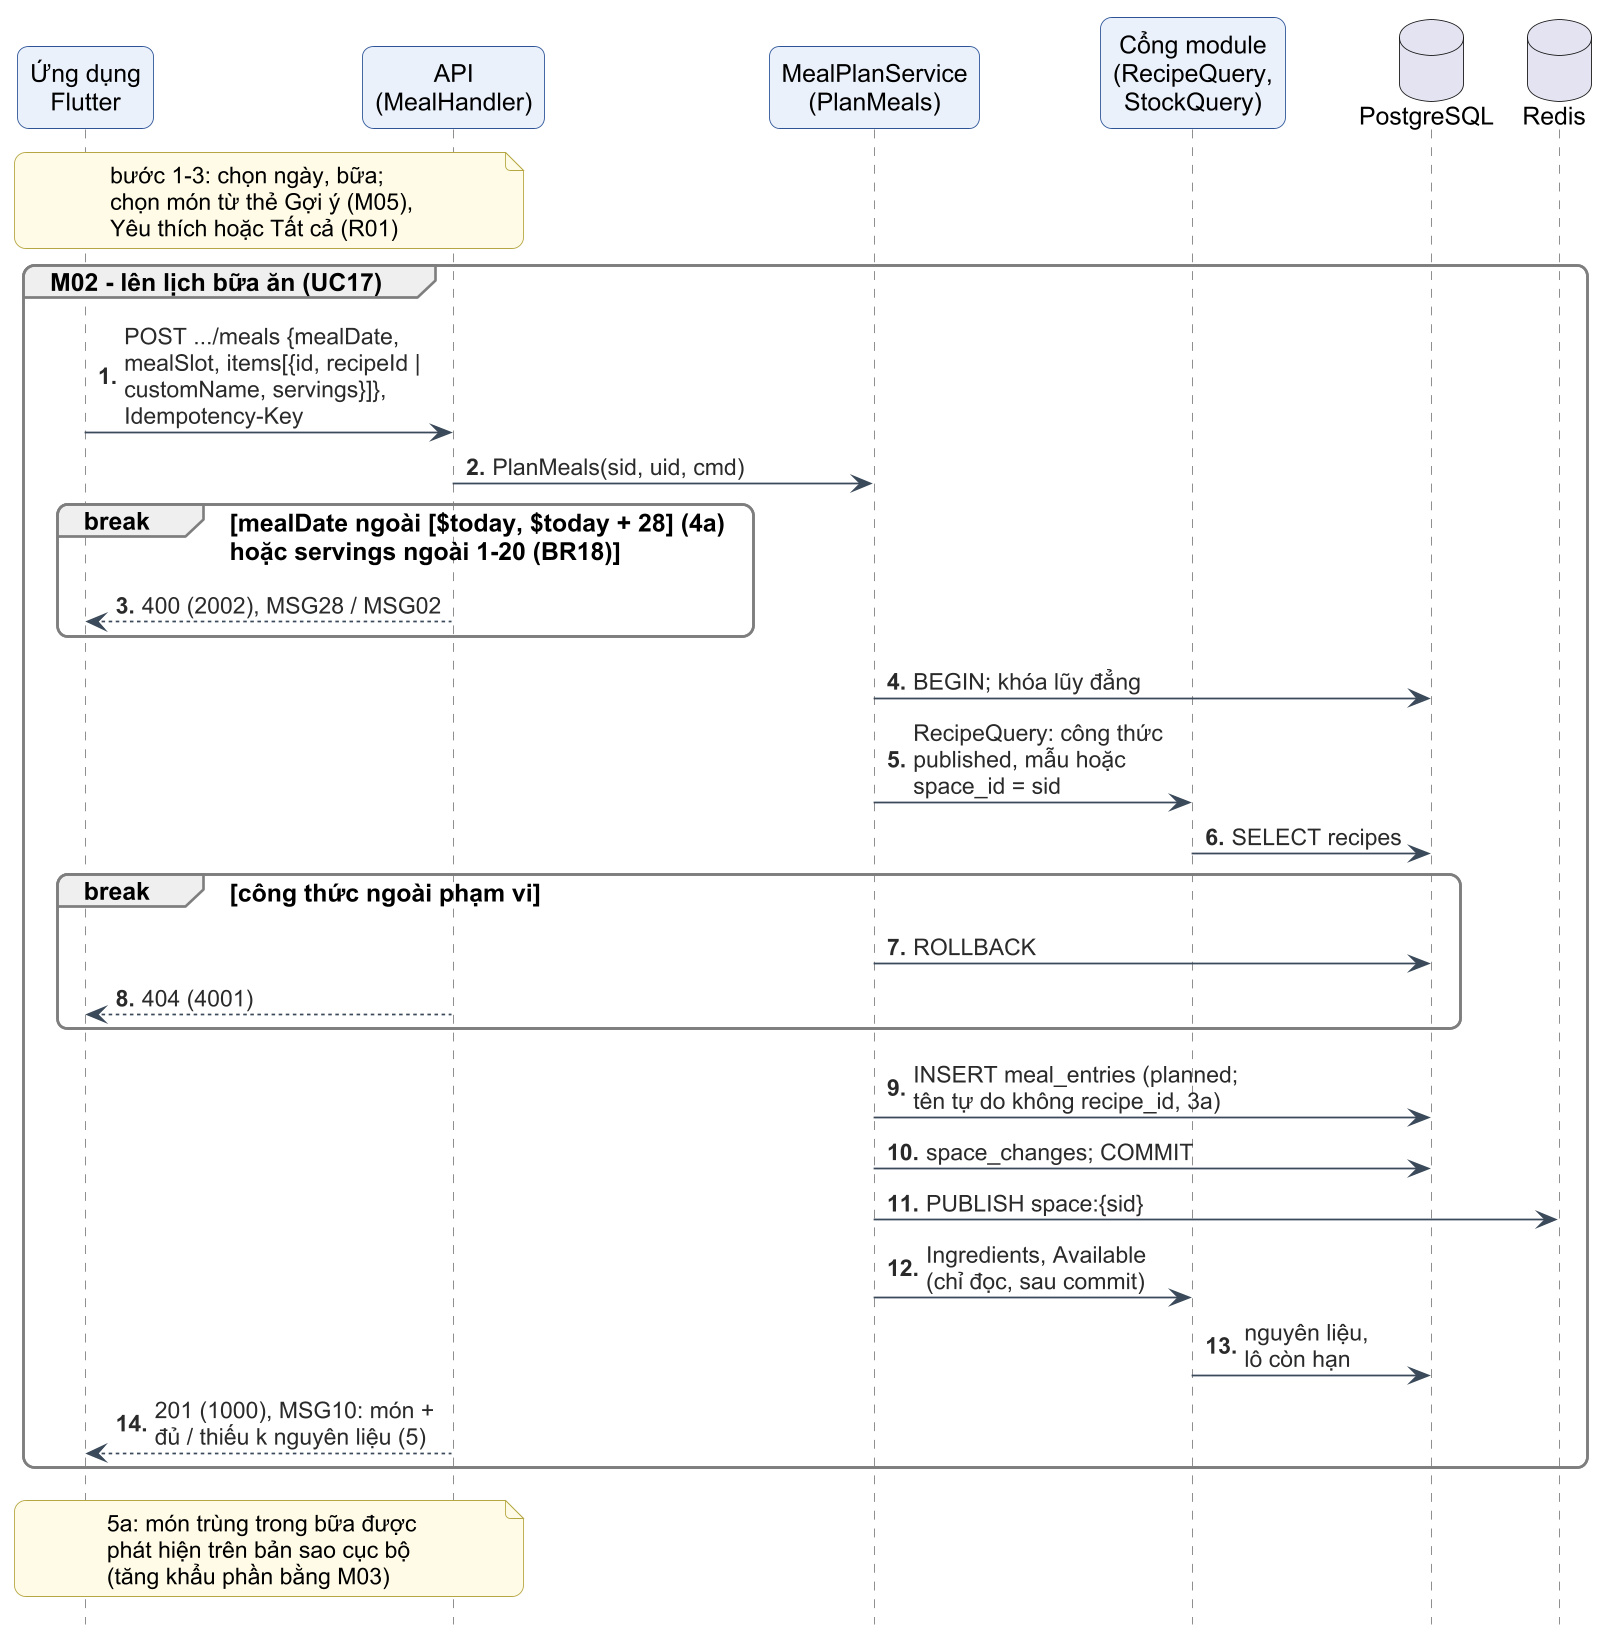

The diagram above was rendered by PlantUML. Its source (embedded in the PNG):
@startuml c3-40-seq-lap-lich
!include _style-c3.iuml
autonumber "<b>0."
hide footbox

participant "Ứng dụng\nFlutter" as APP
participant "API\n(MealHandler)" as API
participant "MealPlanService\n(PlanMeals)" as SVC
participant "Cổng module\n(RecipeQuery,\nStockQuery)" as PORT
database "PostgreSQL" as PG
database "Redis" as RD

note over APP, API : bước 1-3: chọn ngày, bữa;\nchọn món từ thẻ Gợi ý (M05),\nYêu thích hoặc Tất cả (R01)

group M02 - lên lịch bữa ăn (UC17)
  APP -> API : POST .../meals {mealDate,\nmealSlot, items[{id, recipeId |\ncustomName, servings}]},\nIdempotency-Key
  API -> SVC : PlanMeals(sid, uid, cmd)
  break mealDate ngoài [$today, $today + 28] (4a)\nhoặc servings ngoài 1-20 (BR18)
    API --> APP : 400 (2002), MSG28 / MSG02
  end
  SVC -> PG : BEGIN; khóa lũy đẳng
  SVC -> PORT : RecipeQuery: công thức\npublished, mẫu hoặc\nspace_id = sid
  PORT -> PG : SELECT recipes
  break công thức ngoài phạm vi
    SVC -> PG : ROLLBACK
    API --> APP : 404 (4001)
  end
  SVC -> PG : INSERT meal_entries (planned;\ntên tự do không recipe_id, 3a)
  SVC -> PG : space_changes; COMMIT
  SVC -> RD : PUBLISH space:{sid}
  SVC -> PORT : Ingredients, Available\n(chỉ đọc, sau commit)
  PORT -> PG : nguyên liệu,\nlô còn hạn
  API --> APP : 201 (1000), MSG10: món +\nđủ / thiếu k nguyên liệu (5)
end
note over APP, API : 5a: món trùng trong bữa được\nphát hiện trên bản sao cục bộ\n(tăng khẩu phần bằng M03)
@enduml